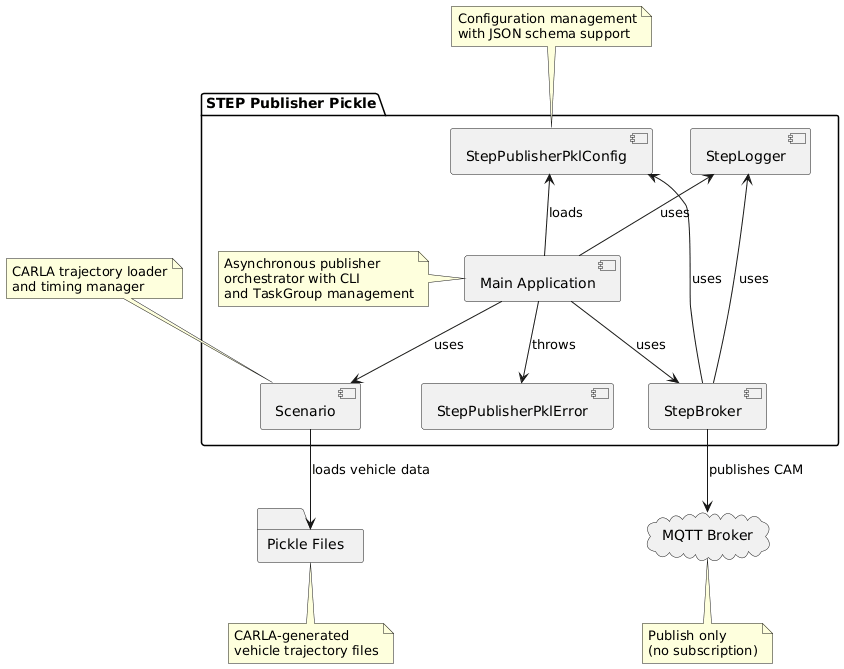

The diagram above was rendered by PlantUML. Its source (embedded in the PNG):
@startuml
package "STEP Publisher Pickle" {
   [Main Application] as Main
   [StepBroker] as Broker
   [Scenario] as Scenario
   [StepPublisherPklConfig] as Config
   [StepLogger] as Logger
   [StepPublisherPklError] as Exception
   note left of Main
   Asynchronous publisher
   orchestrator with CLI
   and TaskGroup management
   end note
}

cloud "MQTT Broker" as MQTT
folder "Pickle Files" as PKL

Main -down-> Broker : uses
Main -down-> Scenario : uses
Main -up-> Config : loads
Broker -up-> Config : uses
Broker -down-> MQTT : publishes CAM
Scenario -down-> PKL : loads vehicle data
Main -up-> Logger : uses
Broker -up-> Logger : uses
Main -down-> Exception : throws

note bottom of MQTT
   Publish only
   (no subscription)
end note

note bottom of PKL
   CARLA-generated
   vehicle trajectory files
end note

note top of Config
   Configuration management
   with JSON schema support
end note

note top of Scenario
   CARLA trajectory loader
   and timing manager
end note
@enduml